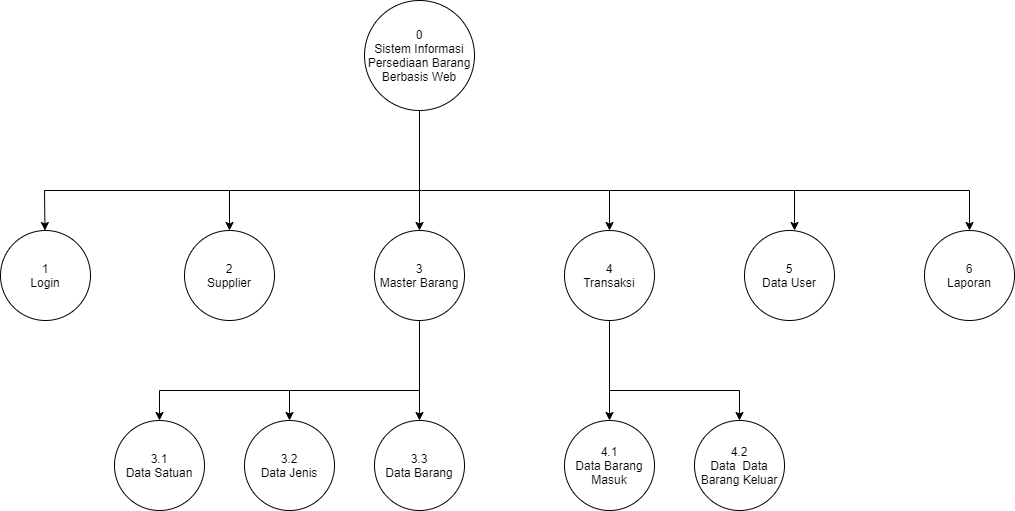

The diagram above was exported from draw.io. Its source (the exported page's mxGraphModel, read from the mxfile embedded in the PNG):
<mxGraphModel dx="1038" dy="649" grid="1" gridSize="10" guides="1" tooltips="1" connect="1" arrows="1" fold="1" page="1" pageScale="1" pageWidth="850" pageHeight="1100" math="0" shadow="0">
  <root>
    <mxCell id="R5fQIxNBqeZPDd02LZhN-0" />
    <mxCell id="R5fQIxNBqeZPDd02LZhN-1" parent="R5fQIxNBqeZPDd02LZhN-0" />
    <mxCell id="R5fQIxNBqeZPDd02LZhN-2" value="0&lt;br&gt;Sistem Informasi Persediaan Barang Berbasis Web" style="ellipse;whiteSpace=wrap;html=1;" parent="R5fQIxNBqeZPDd02LZhN-1" vertex="1">
      <mxGeometry x="370" y="10" width="110" height="110" as="geometry" />
    </mxCell>
    <mxCell id="R5fQIxNBqeZPDd02LZhN-4" value="1&lt;br&gt;Login" style="ellipse;whiteSpace=wrap;html=1;" parent="R5fQIxNBqeZPDd02LZhN-1" vertex="1">
      <mxGeometry x="6" y="240" width="90" height="90" as="geometry" />
    </mxCell>
    <mxCell id="R5fQIxNBqeZPDd02LZhN-5" value="2&lt;br&gt;Supplier" style="ellipse;whiteSpace=wrap;html=1;" parent="R5fQIxNBqeZPDd02LZhN-1" vertex="1">
      <mxGeometry x="190" y="240" width="90" height="90" as="geometry" />
    </mxCell>
    <mxCell id="R5fQIxNBqeZPDd02LZhN-6" value="3&lt;br&gt;Master Barang" style="ellipse;whiteSpace=wrap;html=1;" parent="R5fQIxNBqeZPDd02LZhN-1" vertex="1">
      <mxGeometry x="380" y="240" width="90" height="90" as="geometry" />
    </mxCell>
    <mxCell id="R5fQIxNBqeZPDd02LZhN-7" value="4&lt;br&gt;Transaksi" style="ellipse;whiteSpace=wrap;html=1;" parent="R5fQIxNBqeZPDd02LZhN-1" vertex="1">
      <mxGeometry x="570" y="240" width="90" height="90" as="geometry" />
    </mxCell>
    <mxCell id="R5fQIxNBqeZPDd02LZhN-8" value="5&lt;br&gt;Data User" style="ellipse;whiteSpace=wrap;html=1;" parent="R5fQIxNBqeZPDd02LZhN-1" vertex="1">
      <mxGeometry x="750" y="240" width="90" height="90" as="geometry" />
    </mxCell>
    <mxCell id="R5fQIxNBqeZPDd02LZhN-10" value="" style="endArrow=none;html=1;rounded=0;" parent="R5fQIxNBqeZPDd02LZhN-1" edge="1">
      <mxGeometry width="50" height="50" relative="1" as="geometry">
        <mxPoint x="50" y="200" as="sourcePoint" />
        <mxPoint x="710" y="200" as="targetPoint" />
      </mxGeometry>
    </mxCell>
    <mxCell id="R5fQIxNBqeZPDd02LZhN-11" value="" style="endArrow=none;html=1;rounded=0;" parent="R5fQIxNBqeZPDd02LZhN-1" edge="1">
      <mxGeometry width="50" height="50" relative="1" as="geometry">
        <mxPoint x="50" y="200" as="sourcePoint" />
        <mxPoint x="975" y="200" as="targetPoint" />
      </mxGeometry>
    </mxCell>
    <mxCell id="R5fQIxNBqeZPDd02LZhN-12" value="" style="endArrow=classic;html=1;rounded=0;" parent="R5fQIxNBqeZPDd02LZhN-1" target="R5fQIxNBqeZPDd02LZhN-4" edge="1">
      <mxGeometry width="50" height="50" relative="1" as="geometry">
        <mxPoint x="50" y="200" as="sourcePoint" />
        <mxPoint x="100" y="200" as="targetPoint" />
      </mxGeometry>
    </mxCell>
    <mxCell id="R5fQIxNBqeZPDd02LZhN-13" value="" style="endArrow=classic;html=1;rounded=0;entryX=0.556;entryY=0;entryDx=0;entryDy=0;entryPerimeter=0;" parent="R5fQIxNBqeZPDd02LZhN-1" target="R5fQIxNBqeZPDd02LZhN-8" edge="1">
      <mxGeometry width="50" height="50" relative="1" as="geometry">
        <mxPoint x="800" y="200" as="sourcePoint" />
        <mxPoint x="790" y="230" as="targetPoint" />
      </mxGeometry>
    </mxCell>
    <mxCell id="R5fQIxNBqeZPDd02LZhN-14" value="" style="endArrow=classic;html=1;rounded=0;entryX=0.5;entryY=0;entryDx=0;entryDy=0;" parent="R5fQIxNBqeZPDd02LZhN-1" target="R5fQIxNBqeZPDd02LZhN-5" edge="1">
      <mxGeometry width="50" height="50" relative="1" as="geometry">
        <mxPoint x="235" y="200" as="sourcePoint" />
        <mxPoint x="280" y="230" as="targetPoint" />
      </mxGeometry>
    </mxCell>
    <mxCell id="R5fQIxNBqeZPDd02LZhN-15" value="" style="endArrow=classic;html=1;rounded=0;" parent="R5fQIxNBqeZPDd02LZhN-1" target="R5fQIxNBqeZPDd02LZhN-6" edge="1">
      <mxGeometry width="50" height="50" relative="1" as="geometry">
        <mxPoint x="425" y="200" as="sourcePoint" />
        <mxPoint x="470" y="350" as="targetPoint" />
      </mxGeometry>
    </mxCell>
    <mxCell id="R5fQIxNBqeZPDd02LZhN-17" value="" style="endArrow=classic;html=1;rounded=0;entryX=0.5;entryY=0;entryDx=0;entryDy=0;" parent="R5fQIxNBqeZPDd02LZhN-1" target="R5fQIxNBqeZPDd02LZhN-7" edge="1">
      <mxGeometry width="50" height="50" relative="1" as="geometry">
        <mxPoint x="615" y="200" as="sourcePoint" />
        <mxPoint x="650" y="140" as="targetPoint" />
      </mxGeometry>
    </mxCell>
    <mxCell id="R5fQIxNBqeZPDd02LZhN-19" value="3.1&lt;br&gt;Data Satuan" style="ellipse;whiteSpace=wrap;html=1;" parent="R5fQIxNBqeZPDd02LZhN-1" vertex="1">
      <mxGeometry x="120" y="430" width="90" height="90" as="geometry" />
    </mxCell>
    <mxCell id="R5fQIxNBqeZPDd02LZhN-20" value="3.2&lt;br&gt;Data Jenis" style="ellipse;whiteSpace=wrap;html=1;" parent="R5fQIxNBqeZPDd02LZhN-1" vertex="1">
      <mxGeometry x="250" y="430" width="90" height="90" as="geometry" />
    </mxCell>
    <mxCell id="R5fQIxNBqeZPDd02LZhN-21" value="3.3&lt;br&gt;Data Barang" style="ellipse;whiteSpace=wrap;html=1;" parent="R5fQIxNBqeZPDd02LZhN-1" vertex="1">
      <mxGeometry x="380" y="430" width="90" height="90" as="geometry" />
    </mxCell>
    <mxCell id="R5fQIxNBqeZPDd02LZhN-23" value="" style="endArrow=classic;html=1;rounded=0;exitX=0.5;exitY=1;exitDx=0;exitDy=0;entryX=0.5;entryY=0;entryDx=0;entryDy=0;" parent="R5fQIxNBqeZPDd02LZhN-1" source="R5fQIxNBqeZPDd02LZhN-6" target="R5fQIxNBqeZPDd02LZhN-21" edge="1">
      <mxGeometry width="50" height="50" relative="1" as="geometry">
        <mxPoint x="410" y="430" as="sourcePoint" />
        <mxPoint x="460" y="380" as="targetPoint" />
      </mxGeometry>
    </mxCell>
    <mxCell id="R5fQIxNBqeZPDd02LZhN-25" value="" style="endArrow=none;html=1;rounded=0;" parent="R5fQIxNBqeZPDd02LZhN-1" edge="1">
      <mxGeometry width="50" height="50" relative="1" as="geometry">
        <mxPoint x="165" y="400" as="sourcePoint" />
        <mxPoint x="425" y="400" as="targetPoint" />
      </mxGeometry>
    </mxCell>
    <mxCell id="R5fQIxNBqeZPDd02LZhN-29" value="" style="endArrow=classic;html=1;rounded=0;entryX=0.5;entryY=0;entryDx=0;entryDy=0;" parent="R5fQIxNBqeZPDd02LZhN-1" target="R5fQIxNBqeZPDd02LZhN-19" edge="1">
      <mxGeometry width="50" height="50" relative="1" as="geometry">
        <mxPoint x="165" y="400" as="sourcePoint" />
        <mxPoint x="190" y="360" as="targetPoint" />
      </mxGeometry>
    </mxCell>
    <mxCell id="R5fQIxNBqeZPDd02LZhN-30" value="" style="endArrow=classic;html=1;rounded=0;entryX=0.5;entryY=0;entryDx=0;entryDy=0;" parent="R5fQIxNBqeZPDd02LZhN-1" target="R5fQIxNBqeZPDd02LZhN-20" edge="1">
      <mxGeometry width="50" height="50" relative="1" as="geometry">
        <mxPoint x="295" y="400" as="sourcePoint" />
        <mxPoint x="270" y="410" as="targetPoint" />
      </mxGeometry>
    </mxCell>
    <mxCell id="R5fQIxNBqeZPDd02LZhN-31" value="4.1&lt;br&gt;Data Barang Masuk" style="ellipse;whiteSpace=wrap;html=1;" parent="R5fQIxNBqeZPDd02LZhN-1" vertex="1">
      <mxGeometry x="570" y="430" width="90" height="90" as="geometry" />
    </mxCell>
    <mxCell id="R5fQIxNBqeZPDd02LZhN-32" value="4.2&lt;br&gt;Data&amp;nbsp; Data Barang Keluar" style="ellipse;whiteSpace=wrap;html=1;" parent="R5fQIxNBqeZPDd02LZhN-1" vertex="1">
      <mxGeometry x="700" y="430" width="90" height="90" as="geometry" />
    </mxCell>
    <mxCell id="R5fQIxNBqeZPDd02LZhN-33" value="" style="endArrow=none;html=1;rounded=0;" parent="R5fQIxNBqeZPDd02LZhN-1" edge="1">
      <mxGeometry width="50" height="50" relative="1" as="geometry">
        <mxPoint x="615" y="400" as="sourcePoint" />
        <mxPoint x="745" y="400" as="targetPoint" />
      </mxGeometry>
    </mxCell>
    <mxCell id="R5fQIxNBqeZPDd02LZhN-34" value="" style="endArrow=classic;html=1;rounded=0;entryX=0.5;entryY=0;entryDx=0;entryDy=0;exitX=0.5;exitY=1;exitDx=0;exitDy=0;" parent="R5fQIxNBqeZPDd02LZhN-1" source="R5fQIxNBqeZPDd02LZhN-7" target="R5fQIxNBqeZPDd02LZhN-31" edge="1">
      <mxGeometry width="50" height="50" relative="1" as="geometry">
        <mxPoint x="580" y="410" as="sourcePoint" />
        <mxPoint x="630" y="360" as="targetPoint" />
      </mxGeometry>
    </mxCell>
    <mxCell id="R5fQIxNBqeZPDd02LZhN-35" value="" style="endArrow=classic;html=1;rounded=0;entryX=0.5;entryY=0;entryDx=0;entryDy=0;" parent="R5fQIxNBqeZPDd02LZhN-1" edge="1">
      <mxGeometry width="50" height="50" relative="1" as="geometry">
        <mxPoint x="745" y="400" as="sourcePoint" />
        <mxPoint x="745" y="430" as="targetPoint" />
      </mxGeometry>
    </mxCell>
    <mxCell id="R5fQIxNBqeZPDd02LZhN-36" value="" style="endArrow=none;html=1;rounded=0;entryX=0.5;entryY=1;entryDx=0;entryDy=0;" parent="R5fQIxNBqeZPDd02LZhN-1" target="R5fQIxNBqeZPDd02LZhN-2" edge="1">
      <mxGeometry width="50" height="50" relative="1" as="geometry">
        <mxPoint x="425" y="200" as="sourcePoint" />
        <mxPoint x="470" y="140" as="targetPoint" />
      </mxGeometry>
    </mxCell>
    <mxCell id="wFr6J5rxs9N5XGLHpBwf-0" value="6&lt;br&gt;Laporan" style="ellipse;whiteSpace=wrap;html=1;" parent="R5fQIxNBqeZPDd02LZhN-1" vertex="1">
      <mxGeometry x="930" y="240" width="90" height="90" as="geometry" />
    </mxCell>
    <mxCell id="wFr6J5rxs9N5XGLHpBwf-3" value="" style="endArrow=classic;html=1;rounded=0;fontSize=14;jumpStyle=arc;entryX=0.5;entryY=0;entryDx=0;entryDy=0;" parent="R5fQIxNBqeZPDd02LZhN-1" target="wFr6J5rxs9N5XGLHpBwf-0" edge="1">
      <mxGeometry width="50" height="50" relative="1" as="geometry">
        <mxPoint x="975" y="200" as="sourcePoint" />
        <mxPoint x="970" y="170" as="targetPoint" />
      </mxGeometry>
    </mxCell>
  </root>
</mxGraphModel>